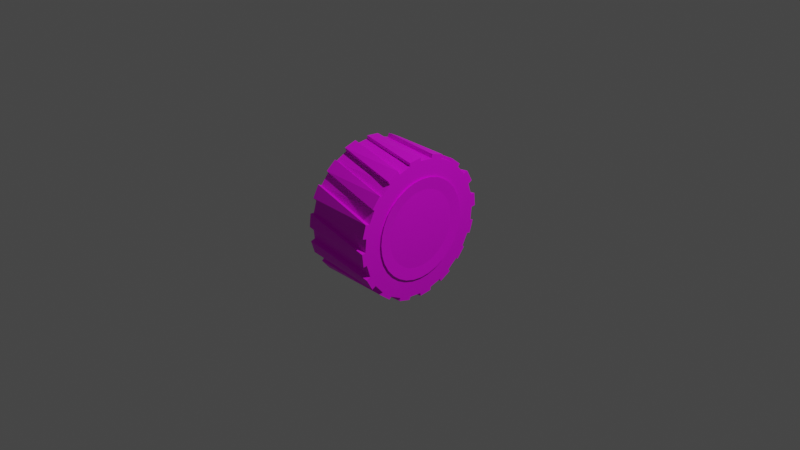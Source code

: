 # Source: rad.blend  (saved by Blender 2.83.19; exported with 4.5.12 LTS)
import bpy
from mathutils import Matrix  # noqa: F401  (used for matrix-valued properties, if any)

bpy.ops.wm.read_factory_settings(use_empty=True)
scene = bpy.context.scene
scene.name = 'Scene'

# ---- collections
col_collection = bpy.data.collections.new('Collection'); scene.collection.children.link(col_collection)

# ---- images (referenced by path relative to the original .blend; pixels are not part of the script)
import os
ASSET_DIR = os.environ.get("B2B_ASSET_DIR", "")  # directory of the original .blend (textures are referenced by path, not embedded)
HERE = os.path.dirname(os.path.abspath(__file__))  # packed textures are extracted next to this script under _unpacked/

def load_image(name, relpath, width, height, colorspace="sRGB"):
    """Load a texture the original file referenced (path relative to the .blend, or extracted next to this script)."""
    p = next((c for c in (os.path.join(HERE, relpath), os.path.join(ASSET_DIR, relpath)) if relpath and os.path.exists(c)), "")
    if p:
        img = bpy.data.images.load(p, check_existing=True)
        img.name = name
    else:  # same state as the original file: an image datablock whose file is absent (Cycles renders it pink)
        img = bpy.data.images.new(name, width, height)
        img.source = "FILE"
        img.filepath = "//" + (relpath or name)
    img.colorspace_settings.name = colorspace
    return img
img_rad_alpha_png = load_image('Rad_alpha.png', 'Rad_alpha.png', 1024, 1024, 'sRGB')

# ---- materials (node trees are filled in below, after node groups)
mat_material_001 = bpy.data.materials.new('Material.001')

# ---- material node trees
mat_material_001.use_nodes = True; mat_material_001.node_tree.nodes.clear()
_N = mat_material_001.node_tree.nodes; _L = mat_material_001.node_tree.links
n0 = _N.new('ShaderNodeBsdfPrincipled'); n0.name = 'Principled BSDF'; n0.location = (10, 300)
n0.distribution = 'GGX'
n0.subsurface_method = 'BURLEY'
n0.inputs[3].default_value = 1.45
n0.inputs[27].default_value = (0.0, 0.0, 0.0, 1.0)
n0.inputs[28].default_value = 1.0
n1 = _N.new('ShaderNodeOutputMaterial'); n1.name = 'Material Output'; n1.location = (300, 300)
n2 = _N.new('ShaderNodeTexImage'); n2.name = 'Image Texture'; n2.location = (-280, 280)
n2.image = img_rad_alpha_png
n3 = _N.new('ShaderNodeMath'); n3.name = 'Math'; n3.location = (0, 0)
n3.hide = True
n3.operation = 'GREATER_THAN'
_L.new(n0.outputs[0], n1.inputs[0])
_L.new(n2.outputs[0], n0.inputs[0])
_L.new(n2.outputs[1], n3.inputs[0])
_L.new(n3.outputs[0], n0.inputs[4])
n1.is_active_output = True

# ---- world
world_world = bpy.data.worlds.new('World'); scene.world = world_world
world_world.use_nodes = True; world_world.node_tree.nodes.clear()
_N = world_world.node_tree.nodes; _L = world_world.node_tree.links
n0 = _N.new('ShaderNodeOutputWorld'); n0.name = 'World Output'; n0.location = (300, 300)
n1 = _N.new('ShaderNodeBackground'); n1.name = 'Background'; n1.location = (10, 300)
n1.inputs[0].default_value = (0.05088, 0.05088, 0.05088, 1.0)
_L.new(n1.outputs[0], n0.inputs[0])
n0.is_active_output = True
world_world.color = (0.05088, 0.05088, 0.05088)
world_world.use_sun_shadow = False
world_world.sun_shadow_jitter_overblur = 0.0

# ---- cameras
cam_camera = bpy.data.cameras.new('Camera')
cam_camera.clip_end = 100.0
cam_camera.ortho_scale = 7.314

# ---- lights
light_light = bpy.data.lights.new('Light', 'POINT')
light_light.transmission_factor = 0.0
light_light.energy = 1000.0
light_light.shadow_soft_size = 0.1
light_light.shadow_maximum_resolution = 0.006
light_light.use_absolute_resolution = True

# ---- meshes
me_cylinder_002 = bpy.data.meshes.new('Cylinder.002')
me_cylinder_002.from_pydata([(0.004702, 1.0, -1.206), (-0.1965, 0.9797, 0.7943), (0.1998, 0.9808, -1.206), (-0.0015, 1.0, 0.7943), (0.3874, 0.9239, -1.206), (0.1937, 0.9821, 0.7943), (0.5603, 0.8315, -1.206), (0.3816, 0.9264, 0.7943), (0.7118, 0.7071, -1.206), (0.5551, 0.835, 0.7943), (0.8362, 0.5556, -1.206), (0.7074, 0.7116, 0.7943), (0.9286, 0.3827, -1.206), (0.8327, 0.5608, 0.7943), (0.9855, 0.1951, -1.206), (0.9262, 0.3885, 0.7943), (1.005, 1.604e-05, -1.206), (0.9842, 0.2013, 0.7943), (0.9855, -0.1951, -1.206), (1.005, 0.006323, 0.7943), (0.9286, -0.3827, -1.206), (0.9867, -0.1889, 0.7943), (0.8362, -0.5556, -1.206), (0.9309, -0.3768, 0.7943), (0.7118, -0.7071, -1.206), (0.8396, -0.5503, 0.7943), (0.5603, -0.8315, -1.206), (0.7161, -0.7026, 0.7943), (0.3874, -0.9239, -1.206), (0.5654, -0.8279, 0.7943), (0.1998, -0.9808, -1.206), (0.3931, -0.9214, 0.7943), (0.004702, -1.0, -1.206), (0.2058, -0.9794, 0.7943), (-0.1904, -0.9808, -1.206), (0.01086, -0.9998, 0.7943), (-0.378, -0.9239, -1.206), (-0.1843, -0.9818, 0.7943), (-0.5509, -0.8315, -1.206), (-0.3723, -0.9261, 0.7943), (-0.7024, -0.7071, -1.206), (-0.5457, -0.8347, 0.7943), (-0.8268, -0.5556, -1.206), (-0.698, -0.7113, 0.7943), (-0.9192, -0.3827, -1.206), (-0.8233, -0.5606, 0.7943), (-0.9761, -0.1951, -1.206), (-0.9168, -0.3882, 0.7943), (-0.9953, 1.693e-05, -1.206), (-0.9749, -0.201, 0.7943), (-0.9761, 0.1951, -1.206), (-0.9953, -0.006037, 0.7943), (-0.9192, 0.3827, -1.206), (-0.9773, 0.1892, 0.7943), (-0.8268, 0.5556, -1.206), (-0.9215, 0.3771, 0.7943), (-0.7024, 0.7071, -1.206), (-0.8302, 0.5506, 0.7943), (-0.5509, 0.8315, -1.206), (-0.7068, 0.7029, 0.7943), (-0.378, 0.9239, -1.206), (-0.556, 0.8282, 0.7943), (-0.1904, 0.9808, -1.206), (-0.3837, 0.9216, 0.7943), (-0.271, 0.6543, 0.7943), (-0.1381, 0.6955, 0.7943), (-0.3933, 0.5879, 0.7943), (-0.5003, 0.499, 0.7943), (-0.5879, 0.3908, 0.7943), (-0.6528, 0.2677, 0.7943), (-0.6924, 0.1343, 0.7943), (-0.7051, -0.004244, 0.7943), (-0.6906, -0.1426, 0.7943), (-0.4941, -0.5049, 0.7943), (-0.5831, -0.3979, 0.7943), (-0.6494, -0.2755, 0.7943), (-0.2629, -0.6573, 0.7943), (-0.386, -0.5925, 0.7943), (0.009067, -0.7097, 0.7943), (-0.1295, -0.6969, 0.7943), (0.1389, 0.6972, 0.7943), (0.0002932, 0.71, 0.7943), (0.2804, -0.654, 0.7943), (0.1475, -0.6952, 0.7943), (0.7, 0.1429, 0.7943), (0.7145, 0.00453, 0.7943), (0.7017, -0.134, 0.7943), (0.5924, 0.3981, 0.7943), (0.6588, 0.2758, 0.7943), (0.5035, 0.5052, 0.7943), (0.6621, -0.2674, 0.7943), (0.3954, 0.5928, 0.7943), (0.5973, -0.3906, 0.7943), (0.2723, 0.6576, 0.7943), (0.5097, -0.4987, 0.7943), (0.4027, -0.5876, 0.7943), (-0.1254, 0.6543, -1.206), (0.004702, 0.6671, -1.206), (-0.3659, 0.5546, -1.206), (-0.2506, 0.6163, -1.206), (-0.6116, 0.2553, -1.206), (-0.467, 0.4717, -1.206), (-0.6495, 0.1302, -1.206), (-0.5499, 0.3706, -1.206), (-0.6623, 1.663e-05, -1.206), (-0.6495, -0.1301, -1.206), (-0.5499, -0.3706, -1.206), (-0.6116, -0.2553, -1.206), (-0.467, -0.4717, -1.206), (-0.2506, -0.6163, -1.206), (-0.1254, -0.6542, -1.206), (-0.3659, -0.5546, -1.206), (0.004702, -0.667, -1.206), (0.26, 0.6163, -1.206), (0.1348, 0.6543, -1.206), (0.3753, 0.5546, -1.206), (0.5593, 0.3706, -1.206), (0.4764, 0.4717, -1.206), (0.6718, 1.603e-05, -1.206), (0.6589, 0.1302, -1.206), (0.621, 0.2553, -1.206), (0.6589, -0.1301, -1.206), (0.621, -0.2553, -1.206), (0.5593, -0.3706, -1.206), (0.4764, -0.4717, -1.206), (0.3753, -0.5546, -1.206), (0.26, -0.6163, -1.206), (0.1348, -0.6542, -1.206), (-0.002442, 0.2596, 0.2985), (-0.002442, 0.2596, 0.3951), (0.04819, 0.2546, 0.2985), (0.04819, 0.2546, 0.3951), (0.09688, 0.2398, 0.2985), (0.09688, 0.2398, 0.3951), (0.1418, 0.2158, 0.2985), (0.1418, 0.2158, 0.3951), (0.1811, 0.1835, 0.2985), (0.1811, 0.1835, 0.3951), (0.2134, 0.1442, 0.2985), (0.2134, 0.1442, 0.3951), (0.2373, 0.09934, 0.2985), (0.2373, 0.09934, 0.3951), (0.2521, 0.05065, 0.2985), (0.2521, 0.05065, 0.3951), (0.2571, 1.598e-05, 0.2985), (0.2571, 1.598e-05, 0.3951), (0.2521, -0.05062, 0.2985), (0.2521, -0.05062, 0.3951), (0.2373, -0.09931, 0.2985), (0.2373, -0.09931, 0.3951), (0.2134, -0.1442, 0.2985), (0.2134, -0.1442, 0.3951), (0.1811, -0.1835, 0.2985), (0.1811, -0.1835, 0.3951), (0.1418, -0.2158, 0.2985), (0.1418, -0.2158, 0.3951), (0.09688, -0.2398, 0.2985), (0.09688, -0.2398, 0.3951), (0.04819, -0.2545, 0.2985), (0.04819, -0.2545, 0.3951), (-0.002442, -0.2595, 0.2985), (-0.002442, -0.2595, 0.3951), (-0.05308, -0.2545, 0.2985), (-0.05308, -0.2545, 0.3951), (-0.1018, -0.2398, 0.2985), (-0.1018, -0.2398, 0.3951), (-0.1466, -0.2158, 0.2985), (-0.1466, -0.2158, 0.3951), (-0.186, -0.1835, 0.2985), (-0.186, -0.1835, 0.3951), (-0.2182, -0.1442, 0.2985), (-0.2182, -0.1442, 0.3951), (-0.2422, -0.09931, 0.2985), (-0.2422, -0.09931, 0.3951), (-0.257, -0.05062, 0.2985), (-0.257, -0.05062, 0.3951), (-0.262, 1.621e-05, 0.2985), (-0.262, 1.621e-05, 0.3951), (-0.257, 0.05065, 0.2985), (-0.257, 0.05065, 0.3951), (-0.2422, 0.09934, 0.2985), (-0.2422, 0.09934, 0.3951), (-0.2182, 0.1442, 0.2985), (-0.2182, 0.1442, 0.3951), (-0.186, 0.1835, 0.2985), (-0.186, 0.1835, 0.3951), (-0.1466, 0.2158, 0.2985), (-0.1466, 0.2158, 0.3951), (-0.1018, 0.2398, 0.2985), (-0.1018, 0.2398, 0.3951), (-0.05308, 0.2546, 0.2985), (-0.05308, 0.2546, 0.3951), (-0.002442, 0.7413, -1.255), (-0.002442, 0.7413, 0.8365), (0.1422, 0.7271, -1.255), (0.1422, 0.7271, 0.8365), (0.2812, 0.6849, -1.255), (0.2812, 0.6849, 0.8365), (0.4094, 0.6164, -1.255), (0.4094, 0.6164, 0.8365), (0.5217, 0.5242, -1.255), (0.5217, 0.5242, 0.8365), (0.6139, 0.4119, -1.255), (0.6139, 0.4119, 0.8365), (0.6824, 0.2837, -1.255), (0.6824, 0.2837, 0.8365), (0.7246, 0.1446, -1.255), (0.7246, 0.1446, 0.8365), (0.7389, 1.602e-05, -1.255), (0.7389, 1.602e-05, 0.8365), (0.7246, -0.1446, -1.255), (0.7246, -0.1446, 0.8365), (0.6824, -0.2837, -1.255), (0.6824, -0.2837, 0.8365), (0.6139, -0.4118, -1.255), (0.6139, -0.4118, 0.8365), (0.5217, -0.5242, -1.255), (0.5217, -0.5242, 0.8365), (0.4094, -0.6164, -1.255), (0.4094, -0.6164, 0.8365), (0.2812, -0.6849, -1.255), (0.2812, -0.6849, 0.8365), (0.1422, -0.7271, -1.255), (0.1422, -0.7271, 0.8365), (-0.002442, -0.7413, -1.255), (-0.002442, -0.7413, 0.8365), (-0.1471, -0.7271, -1.255), (-0.1471, -0.7271, 0.8365), (-0.2861, -0.6849, -1.255), (-0.2861, -0.6849, 0.8365), (-0.4143, -0.6164, -1.255), (-0.4143, -0.6164, 0.8365), (-0.5266, -0.5242, -1.255), (-0.5266, -0.5242, 0.8365), (-0.6188, -0.4118, -1.255), (-0.6188, -0.4118, 0.8365), (-0.6873, -0.2837, -1.255), (-0.6873, -0.2837, 0.8365), (-0.7295, -0.1446, -1.255), (-0.7295, -0.1446, 0.8365), (-0.7438, 1.668e-05, -1.255), (-0.7438, 1.668e-05, 0.8365), (-0.7295, 0.1446, -1.255), (-0.7295, 0.1446, 0.8365), (-0.6873, 0.2837, -1.255), (-0.6873, 0.2837, 0.8365), (-0.6188, 0.4119, -1.255), (-0.6188, 0.4119, 0.8365), (-0.5266, 0.5242, -1.255), (-0.5266, 0.5242, 0.8365), (-0.4143, 0.6164, -1.255), (-0.4143, 0.6164, 0.8365), (-0.2861, 0.6849, -1.255), (-0.2861, 0.6849, 0.8365), (-0.1471, 0.7271, -1.255), (-0.1471, 0.7271, 0.8365), (-0.002442, 0.422, -0.2091), (0.07988, 0.4139, -0.2091), (0.159, 0.3899, -0.2091), (0.232, 0.3509, -0.2091), (0.2959, 0.2984, -0.2091), (0.3484, 0.2345, -0.2091), (0.3874, 0.1615, -0.2091), (0.4114, 0.08234, -0.2091), (0.4195, 1.608e-05, -0.2091), (0.4114, -0.08231, -0.2091), (0.3874, -0.1615, -0.2091), (0.3484, -0.2344, -0.2091), (0.2959, -0.2984, -0.2091), (0.232, -0.3509, -0.2091), (0.159, -0.3898, -0.2091), (0.07988, -0.4139, -0.2091), (-0.002442, -0.422, -0.2091), (-0.08477, -0.4139, -0.2091), (-0.1639, -0.3898, -0.2091), (-0.2369, -0.3509, -0.2091), (-0.3008, -0.2984, -0.2091), (-0.3533, -0.2344, -0.2091), (-0.3923, -0.1615, -0.2091), (-0.4163, -0.08231, -0.2091), (-0.4244, 1.646e-05, -0.2091), (-0.4163, 0.08234, -0.2091), (-0.3923, 0.1615, -0.2091), (-0.3533, 0.2345, -0.2091), (-0.3008, 0.2984, -0.2091), (-0.2369, 0.3509, -0.2091), (-0.1639, 0.3899, -0.2091), (-0.08477, 0.4139, -0.2091), (-0.002442, 0.6729, 0.7373), (0.1288, 0.6599, 0.7373), (0.255, 0.6216, 0.7373), (0.3714, 0.5595, 0.7373), (0.4733, 0.4758, 0.7373), (0.557, 0.3738, 0.7373), (0.6192, 0.2575, 0.7373), (0.6575, 0.1313, 0.7373), (0.6704, 1.603e-05, 0.7373), (0.6575, -0.1313, 0.7373), (0.6192, -0.2575, 0.7373), (0.557, -0.3738, 0.7373), (0.4733, -0.4758, 0.7373), (0.3714, -0.5594, 0.7373), (0.255, -0.6216, 0.7373), (0.1288, -0.6599, 0.7373), (-0.002442, -0.6728, 0.7373), (-0.1337, -0.6599, 0.7373), (-0.2599, -0.6216, 0.7373), (-0.3763, -0.5594, 0.7373), (-0.4782, -0.4758, 0.7373), (-0.5619, -0.3738, 0.7373), (-0.6241, -0.2575, 0.7373), (-0.6624, -0.1313, 0.7373), (-0.6753, 1.663e-05, 0.7373), (-0.6624, 0.1313, 0.7373), (-0.6241, 0.2575, 0.7373), (-0.5619, 0.3738, 0.7373), (-0.4782, 0.4758, 0.7373), (-0.3763, 0.5595, 0.7373), (-0.2599, 0.6217, 0.7373), (-0.1337, 0.6599, 0.7373), (0.1288, 0.6599, -1.233), (0.255, 0.6216, -1.233), (0.3714, 0.5595, -1.233), (0.4733, 0.4758, -1.233), (0.557, 0.3738, -1.233), (0.6192, 0.2575, -1.233), (0.6575, 0.1313, -1.233), (0.6704, 1.603e-05, -1.233), (0.6575, -0.1313, -1.233), (0.6192, -0.2575, -1.233), (0.557, -0.3738, -1.233), (0.4733, -0.4758, -1.233), (0.3714, -0.5594, -1.233), (0.255, -0.6216, -1.233), (0.1288, -0.6599, -1.233), (-0.002442, -0.6728, -1.233), (-0.1337, -0.6599, -1.233), (-0.2599, -0.6216, -1.233), (-0.3763, -0.5594, -1.233), (-0.4782, -0.4758, -1.233), (-0.5619, -0.3738, -1.233), (-0.6241, -0.2575, -1.233), (-0.6624, -0.1313, -1.233), (-0.6753, 1.663e-05, -1.233), (-0.6624, 0.1313, -1.233), (-0.6241, 0.2575, -1.233), (-0.5619, 0.3738, -1.233), (-0.4782, 0.4758, -1.233), (-0.3763, 0.5595, -1.233), (-0.2599, 0.6217, -1.233), (-0.1337, 0.6599, -1.233), (-0.002442, 0.6729, -1.233), (0.1422, 0.7271, 0.8365), (-0.002442, 0.7413, 0.8365), (0.2812, 0.6849, 0.8365), (0.4094, 0.6164, 0.8365), (0.5217, 0.5242, 0.8365), (0.6139, 0.4119, 0.8365), (0.6824, 0.2837, 0.8365), (0.7246, 0.1446, 0.8365), (0.7389, 1.602e-05, 0.8365), (0.7246, -0.1446, 0.8365), (0.6824, -0.2837, 0.8365), (0.6139, -0.4118, 0.8365), (0.5217, -0.5242, 0.8365), (0.4094, -0.6164, 0.8365), (0.2812, -0.6849, 0.8365), (0.1422, -0.7271, 0.8365), (-0.002442, -0.7413, 0.8365), (-0.1471, -0.7271, 0.8365), (-0.2861, -0.6849, 0.8365), (-0.4143, -0.6164, 0.8365), (-0.5266, -0.5242, 0.8365), (-0.6188, -0.4118, 0.8365), (-0.6873, -0.2837, 0.8365), (-0.7295, -0.1446, 0.8365), (-0.7438, 1.668e-05, 0.8365), (-0.7295, 0.1446, 0.8365), (-0.6873, 0.2837, 0.8365), (-0.6188, 0.4119, 0.8365), (-0.5266, 0.5242, 0.8365), (-0.4143, 0.6164, 0.8365), (-0.2861, 0.6849, 0.8365), (-0.1471, 0.7271, 0.8365), (0.1086, 0.5585, 0.8067), (-0.002442, 0.5694, 0.8067), (0.2154, 0.5261, 0.8067), (0.3139, 0.4734, 0.8067), (0.4002, 0.4026, 0.8067), (0.471, 0.3163, 0.8067), (0.5236, 0.2179, 0.8067), (0.556, 0.1111, 0.8067), (0.5669, 1.605e-05, 0.8067), (0.556, -0.1111, 0.8067), (0.5236, -0.2179, 0.8067), (0.471, -0.3163, 0.8067), (0.4002, -0.4026, 0.8067), (0.3139, -0.4734, 0.8067), (0.2154, -0.526, 0.8067), (0.1086, -0.5584, 0.8067), (-0.002442, -0.5694, 0.8067), (-0.1135, -0.5584, 0.8067), (-0.2203, -0.526, 0.8067), (-0.3188, -0.4734, 0.8067), (-0.4051, -0.4026, 0.8067), (-0.4759, -0.3163, 0.8067), (-0.5285, -0.2179, 0.8067), (-0.5609, -0.1111, 0.8067), (-0.5718, 1.656e-05, 0.8067), (-0.5609, 0.1111, 0.8067), (-0.5285, 0.2179, 0.8067), (-0.4759, 0.3163, 0.8067), (-0.4051, 0.4026, 0.8067), (-0.3188, 0.4734, 0.8067), (-0.2203, 0.5261, 0.8067), (-0.1135, 0.5585, 0.8067), (0.02502, 0.1381, 0.02016), (-0.002442, 0.1408, 0.02016), (0.05143, 0.1301, 0.02016), (0.07577, 0.1171, 0.02016), (0.09711, 0.09957, 0.02016), (0.1146, 0.07823, 0.02016), (0.1276, 0.05389, 0.02016), (0.1356, 0.02748, 0.02016), (0.1383, 1.616e-05, 0.02016), (0.1356, -0.02745, 0.02016), (0.1276, -0.05386, 0.02016), (0.1146, -0.0782, 0.02016), (0.09711, -0.09953, 0.02016), (0.07577, -0.117, 0.02016), (0.05143, -0.1301, 0.02016), (0.02502, -0.1381, 0.02016), (-0.002442, -0.1408, 0.02016), (-0.02991, -0.1381, 0.02016), (-0.05632, -0.1301, 0.02016), (-0.08066, -0.117, 0.02016), (-0.102, -0.09953, 0.02016), (-0.1195, -0.0782, 0.02016), (-0.1325, -0.05386, 0.02016), (-0.1405, -0.02745, 0.02016), (-0.1432, 1.629e-05, 0.02016), (-0.1405, 0.02748, 0.02016), (-0.1325, 0.05389, 0.02016), (-0.1195, 0.07823, 0.02016), (-0.102, 0.09957, 0.02016), (-0.08066, 0.1171, 0.02016), (-0.05632, 0.1301, 0.02016), (-0.02991, 0.1381, 0.02016), (-0.5891, 0.8891, 0.7943), (-0.3981, 0.9902, -1.206), (-0.2105, 1.047, -1.206), (-0.4167, 0.9825, 0.7943), (-0.8656, 0.5793, 0.7943), (-0.7313, 0.7424, -1.206), (-0.5798, 0.8667, -1.206), (-0.7422, 0.7316, 0.7943), (-1.033, 0.2057, 0.7943), (-0.9705, 0.4101, -1.206), (-0.8781, 0.583, -1.206), (-0.9773, 0.3936, 0.7943), (-1.023, -0.206, 0.7943), (-1.043, 0.004744, -1.206), (-1.024, 0.1998, -1.206), (-1.043, -0.01106, 0.7943), (-0.8767, -0.5895, 0.7943), (-0.9773, -0.4003, -1.206), (-1.034, -0.2127, -1.206), (-0.9702, -0.4172, 0.7943), (-0.5695, -0.864, 0.7943), (-0.7315, -0.731, -1.206), (-0.8559, -0.5795, -1.206), (-0.7218, -0.7406, 0.7943), (-0.2024, -1.043, 0.7943), (-0.4078, -0.9797, -1.206), (-0.5807, -0.8873, -1.206), (-0.3903, -0.9868, 0.7943), (0.2119, -1.037, 0.7943), (-0.0009803, -1.058, -1.206), (-0.1961, -1.038, -1.206), (0.0169, -1.057, 0.7943), (0.5988, -0.8894, 0.7943), (0.4077, -0.9909, -1.206), (0.2201, -1.048, -1.206), (0.4265, -0.9829, 0.7943), (0.8753, -0.5792, 0.7943), (0.741, -0.7426, -1.206), (0.5894, -0.867, -1.206), (0.7519, -0.7315, 0.7943), (1.031, -0.2022, 0.7943), (0.9698, -0.4047, -1.206), (0.8774, -0.5776, -1.206), (0.9757, -0.3901, 0.7943), (1.05, -0.00447, -1.206), (1.03, 0.2061, 0.7943), (1.05, 0.01109, 0.7943), (1.031, -0.1996, -1.206), (0.8735, 0.583, 0.7943), (0.973, 0.3962, -1.206), (1.03, 0.2086, -1.206), (0.967, 0.4107, 0.7943), (0.5797, 0.8653, 0.7943), (0.742, 0.7319, -1.206), (0.8663, 0.5803, -1.206), (0.732, 0.7419, 0.7943), (0.2078, 1.03, 0.7943), (0.4107, 0.9676, -1.206), (0.5836, 0.8752, -1.206), (0.3957, 0.9739, 0.7943), (0.01125, 1.067, -1.206), (0.2063, 1.047, -1.206), (-0.008463, 1.067, 0.7943), (-0.2034, 1.046, 0.7943)], [], [(2, 0, 508, 509), (2, 3, 5, 4), (7, 6, 506, 507), (6, 7, 9, 8), (9, 11, 503, 500), (10, 11, 13, 12), (13, 15, 499, 496), (14, 15, 17, 16), (18, 19, 21, 20), (22, 20, 489, 490), (22, 23, 25, 24), (25, 27, 487, 484), (26, 27, 29, 28), (28, 29, 480, 481), (30, 31, 33, 32), (35, 34, 478, 479), (34, 35, 37, 36), (37, 39, 475, 472), (38, 39, 41, 40), (41, 43, 471, 468), (42, 43, 45, 44), (47, 46, 466, 467), (46, 47, 49, 48), (51, 50, 462, 463), (50, 51, 53, 52), (53, 55, 459, 456), (54, 55, 57, 56), (57, 59, 455, 452), (58, 59, 61, 60), (3, 1, 63, 61, 59, 57, 55, 53, 51, 49, 72, 71, 70, 69, 68, 67, 66, 64, 65, 81, 80, 93, 91, 89, 87, 88, 84, 17, 15, 13, 11, 9, 7, 5), (63, 62, 450, 451), (62, 63, 1, 0), (0, 2, 4, 6, 8, 10, 12, 14, 16, 118, 119, 120, 116, 117, 115, 113, 114, 97, 96, 99, 98, 101, 103, 100, 102, 104, 48, 50, 52, 54, 56, 58, 60, 62), (48, 104, 105, 107, 106, 108, 111, 109, 110, 112, 127, 126, 125, 124, 123, 122, 121, 118, 16, 18, 20, 22, 24, 26, 28, 30, 32, 34, 36, 38, 40, 42, 44, 46), (17, 84, 85, 86, 90, 92, 94, 95, 82, 83, 78, 79, 76, 77, 73, 74, 75, 72, 49, 47, 45, 43, 41, 39, 37, 35, 33, 31, 29, 27, 25, 23, 21, 19), (128, 129, 131, 130), (130, 131, 133, 132), (132, 133, 135, 134), (134, 135, 137, 136), (136, 137, 139, 138), (138, 139, 141, 140), (140, 141, 143, 142), (142, 143, 145, 144), (144, 145, 147, 146), (146, 147, 149, 148), (148, 149, 151, 150), (150, 151, 153, 152), (152, 153, 155, 154), (154, 155, 157, 156), (156, 157, 159, 158), (158, 159, 161, 160), (160, 161, 163, 162), (162, 163, 165, 164), (164, 165, 167, 166), (166, 167, 169, 168), (168, 169, 171, 170), (170, 171, 173, 172), (172, 173, 175, 174), (174, 175, 177, 176), (176, 177, 179, 178), (178, 179, 181, 180), (180, 181, 183, 182), (182, 183, 185, 184), (184, 185, 187, 186), (186, 187, 189, 188), (131, 129, 191, 189, 187, 185, 183, 181, 179, 177, 175, 173, 171, 169, 167, 165, 163, 161, 159, 157, 155, 153, 151, 149, 147, 145, 143, 141, 139, 137, 135, 133), (188, 189, 191, 190), (190, 191, 129, 128), (128, 130, 132, 134, 136, 138, 140, 142, 144, 146, 148, 150, 152, 154, 156, 158, 160, 162, 164, 166, 168, 170, 172, 174, 176, 178, 180, 182, 184, 186, 188, 190), (288, 193, 195, 289), (289, 195, 197, 290), (290, 197, 199, 291), (291, 199, 201, 292), (292, 201, 203, 293), (293, 203, 205, 294), (294, 205, 207, 295), (295, 207, 209, 296), (296, 209, 211, 297), (297, 211, 213, 298), (298, 213, 215, 299), (299, 215, 217, 300), (300, 217, 219, 301), (301, 219, 221, 302), (302, 221, 223, 303), (303, 223, 225, 304), (304, 225, 227, 305), (305, 227, 229, 306), (306, 229, 231, 307), (307, 231, 233, 308), (308, 233, 235, 309), (309, 235, 237, 310), (310, 237, 239, 311), (311, 239, 241, 312), (312, 241, 243, 313), (313, 243, 245, 314), (314, 245, 247, 315), (315, 247, 249, 316), (316, 249, 251, 317), (317, 251, 253, 318), (249, 247, 379, 380), (318, 253, 255, 319), (319, 255, 193, 288), (192, 194, 196, 198, 200, 202, 204, 206, 208, 210, 212, 214, 216, 218, 220, 222, 224, 226, 228, 230, 232, 234, 236, 238, 240, 242, 244, 246, 248, 250, 252, 254), (350, 287, 256, 351), (349, 286, 287, 350), (348, 285, 286, 349), (347, 284, 285, 348), (346, 283, 284, 347), (345, 282, 283, 346), (344, 281, 282, 345), (343, 280, 281, 344), (342, 279, 280, 343), (341, 278, 279, 342), (340, 277, 278, 341), (339, 276, 277, 340), (338, 275, 276, 339), (337, 274, 275, 338), (336, 273, 274, 337), (335, 272, 273, 336), (334, 271, 272, 335), (333, 270, 271, 334), (332, 269, 270, 333), (331, 268, 269, 332), (330, 267, 268, 331), (329, 266, 267, 330), (328, 265, 266, 329), (327, 264, 265, 328), (326, 263, 264, 327), (325, 262, 263, 326), (324, 261, 262, 325), (323, 260, 261, 324), (322, 259, 260, 323), (321, 258, 259, 322), (320, 257, 258, 321), (351, 256, 257, 320), (287, 319, 288, 256), (286, 318, 319, 287), (285, 317, 318, 286), (284, 316, 317, 285), (283, 315, 316, 284), (282, 314, 315, 283), (281, 313, 314, 282), (280, 312, 313, 281), (279, 311, 312, 280), (278, 310, 311, 279), (277, 309, 310, 278), (276, 308, 309, 277), (275, 307, 308, 276), (274, 306, 307, 275), (273, 305, 306, 274), (272, 304, 305, 273), (271, 303, 304, 272), (270, 302, 303, 271), (269, 301, 302, 270), (268, 300, 301, 269), (267, 299, 300, 268), (266, 298, 299, 267), (265, 297, 298, 266), (264, 296, 297, 265), (263, 295, 296, 264), (262, 294, 295, 263), (261, 293, 294, 262), (260, 292, 293, 261), (259, 291, 292, 260), (258, 290, 291, 259), (257, 289, 290, 258), (256, 288, 289, 257), (192, 351, 320, 194), (194, 320, 321, 196), (196, 321, 322, 198), (198, 322, 323, 200), (200, 323, 324, 202), (202, 324, 325, 204), (204, 325, 326, 206), (206, 326, 327, 208), (208, 327, 328, 210), (210, 328, 329, 212), (212, 329, 330, 214), (214, 330, 331, 216), (216, 331, 332, 218), (218, 332, 333, 220), (220, 333, 334, 222), (222, 334, 335, 224), (224, 335, 336, 226), (226, 336, 337, 228), (228, 337, 338, 230), (230, 338, 339, 232), (232, 339, 340, 234), (234, 340, 341, 236), (236, 341, 342, 238), (238, 342, 343, 240), (240, 343, 344, 242), (242, 344, 345, 244), (244, 345, 346, 246), (246, 346, 347, 248), (248, 347, 348, 250), (250, 348, 349, 252), (252, 349, 350, 254), (254, 350, 351, 192), (376, 375, 407, 408), (205, 203, 357, 358), (223, 221, 366, 367), (241, 239, 375, 376), (197, 195, 352, 354), (215, 213, 362, 363), (233, 231, 371, 372), (251, 249, 380, 381), (207, 205, 358, 359), (225, 223, 367, 368), (243, 241, 376, 377), (199, 197, 354, 355), (217, 215, 363, 364), (235, 233, 372, 373), (253, 251, 381, 382), (209, 207, 359, 360), (227, 225, 368, 369), (245, 243, 377, 378), (201, 199, 355, 356), (219, 217, 364, 365), (237, 235, 373, 374), (255, 253, 382, 383), (211, 209, 360, 361), (229, 227, 369, 370), (247, 245, 378, 379), (203, 201, 356, 357), (221, 219, 365, 366), (239, 237, 374, 375), (195, 193, 353, 352), (193, 255, 383, 353), (213, 211, 361, 362), (231, 229, 370, 371), (411, 410, 442, 443), (363, 362, 394, 395), (377, 376, 408, 409), (364, 363, 395, 396), (378, 377, 409, 410), (365, 364, 396, 397), (379, 378, 410, 411), (366, 365, 397, 398), (352, 353, 385, 384), (380, 379, 411, 412), (367, 366, 398, 399), (354, 352, 384, 386), (381, 380, 412, 413), (368, 367, 399, 400), (355, 354, 386, 387), (382, 381, 413, 414), (369, 368, 400, 401), (356, 355, 387, 388), (383, 382, 414, 415), (370, 369, 401, 402), (357, 356, 388, 389), (353, 383, 415, 385), (371, 370, 402, 403), (358, 357, 389, 390), (372, 371, 403, 404), (359, 358, 390, 391), (373, 372, 404, 405), (360, 359, 391, 392), (374, 373, 405, 406), (361, 360, 392, 393), (375, 374, 406, 407), (362, 361, 393, 394), (416, 417, 447, 446, 445, 444, 443, 442, 441, 440, 439, 438, 437, 436, 435, 434, 433, 432, 431, 430, 429, 428, 427, 426, 425, 424, 423, 422, 421, 420, 419, 418), (398, 397, 429, 430), (384, 385, 417, 416), (412, 411, 443, 444), (399, 398, 430, 431), (386, 384, 416, 418), (413, 412, 444, 445), (400, 399, 431, 432), (387, 386, 418, 419), (414, 413, 445, 446), (401, 400, 432, 433), (388, 387, 419, 420), (415, 414, 446, 447), (402, 401, 433, 434), (389, 388, 420, 421), (385, 415, 447, 417), (403, 402, 434, 435), (390, 389, 421, 422), (404, 403, 435, 436), (391, 390, 422, 423), (405, 404, 436, 437), (392, 391, 423, 424), (406, 405, 437, 438), (393, 392, 424, 425), (407, 406, 438, 439), (394, 393, 425, 426), (408, 407, 439, 440), (395, 394, 426, 427), (409, 408, 440, 441), (396, 395, 427, 428), (410, 409, 441, 442), (397, 396, 428, 429), (384, 386, 387, 388, 389, 390, 391, 392, 393, 394, 395, 396, 397, 398, 399, 400, 401, 402, 403, 404, 405, 406, 407, 408, 409, 410, 411, 412, 413, 414, 415, 385), (449, 448, 451, 450), (62, 60, 449, 450), (61, 63, 451, 448), (60, 61, 448, 449), (453, 452, 455, 454), (56, 57, 452, 453), (59, 58, 454, 455), (58, 56, 453, 454), (457, 456, 459, 458), (52, 53, 456, 457), (55, 54, 458, 459), (54, 52, 457, 458), (461, 460, 463, 462), (50, 48, 461, 462), (49, 51, 463, 460), (48, 49, 460, 461), (465, 464, 467, 466), (46, 44, 465, 466), (45, 47, 467, 464), (44, 45, 464, 465), (469, 468, 471, 470), (40, 41, 468, 469), (43, 42, 470, 471), (42, 40, 469, 470), (473, 472, 475, 474), (36, 37, 472, 473), (39, 38, 474, 475), (38, 36, 473, 474), (477, 476, 479, 478), (34, 32, 477, 478), (33, 35, 479, 476), (32, 33, 476, 477), (481, 480, 483, 482), (31, 30, 482, 483), (30, 28, 481, 482), (29, 31, 483, 480), (485, 484, 487, 486), (24, 25, 484, 485), (27, 26, 486, 487), (26, 24, 485, 486), (489, 488, 491, 490), (21, 23, 491, 488), (20, 21, 488, 489), (23, 22, 490, 491), (492, 493, 494, 495), (17, 493, 492, 16), (19, 494, 493, 17), (18, 495, 494, 19), (16, 492, 495, 18), (497, 496, 499, 498), (12, 13, 496, 497), (15, 14, 498, 499), (14, 12, 497, 498), (501, 500, 503, 502), (8, 9, 500, 501), (11, 10, 502, 503), (10, 8, 501, 502), (505, 504, 507, 506), (6, 4, 505, 506), (5, 7, 507, 504), (4, 5, 504, 505), (508, 511, 510, 509), (3, 2, 509, 510), (1, 3, 510, 511), (0, 1, 511, 508)])
_uv = me_cylinder_002.uv_layers.new(name='UVMap')
_uv.uv.foreach_set('vector', [0.7145, 0.9505, 0.6942, 0.9525, 0.6942, 0.9525, 0.7145, 0.9505, 0.8318, 0.0398, 0.9929, 0.04022, 0.9928, 0.07081, 0.8317, 0.07039, 0.9927, 0.1014, 0.8316, 0.101, 0.8316, 0.101, 0.9927, 0.1014, 0.8316, 0.101, 0.9927, 0.1014, 0.9926, 0.132, 0.8315, 0.1316, 0.7234, 0.9153, 0.7309, 0.9062, 0.7309, 0.9062, 0.7234, 0.9153, 0.8314, 0.1622, 0.9925, 0.1626, 0.9924, 0.1932, 0.8313, 0.1928, 0.7365, 0.8957, 0.7399, 0.8844, 0.7399, 0.8844, 0.7365, 0.8957, 0.8312, 0.2233, 0.9923, 0.2238, 0.9922, 0.2544, 0.8311, 0.2539, 0.831, 0.2845, 0.9921, 0.2849, 0.992, 0.3155, 0.8309, 0.3151, 0.7808, 0.8262, 0.7904, 0.8442, 0.7904, 0.8442, 0.7808, 0.8262, 0.8308, 0.3457, 0.9919, 0.3461, 0.9918, 0.3767, 0.8307, 0.3763, 0.7234, 0.8298, 0.7142, 0.8223, 0.7142, 0.8223, 0.7234, 0.8298, 0.8306, 0.4069, 0.9917, 0.4073, 0.9916, 0.4379, 0.8305, 0.4375, 0.8305, 0.4375, 0.9916, 0.4379, 0.9916, 0.4379, 0.8305, 0.4375, 0.8304, 0.4681, 0.9914, 0.4685, 0.9913, 0.4991, 0.8303, 0.4987, 0.9912, 0.5297, 0.8302, 0.5293, 0.8302, 0.5293, 0.9912, 0.5297, 0.8302, 0.5293, 0.9912, 0.5297, 0.9911, 0.5603, 0.8301, 0.5598, 0.6575, 0.8167, 0.6471, 0.8223, 0.6471, 0.8223, 0.6575, 0.8167, 0.83, 0.5904, 0.991, 0.5908, 0.9909, 0.6214, 0.8298, 0.621, 0.6379, 0.8298, 0.6304, 0.839, 0.6304, 0.839, 0.6379, 0.8298, 0.8297, 0.6516, 0.9908, 0.652, 0.9907, 0.6826, 0.8296, 0.6822, 0.9906, 0.7132, 0.8295, 0.7128, 0.8295, 0.7128, 0.9906, 0.7132, 0.8295, 0.7128, 0.9906, 0.7132, 0.9905, 0.7438, 0.8294, 0.7434, 0.9904, 0.7744, 0.8293, 0.774, 0.8293, 0.774, 0.9904, 0.7744, 0.8293, 0.774, 0.9904, 0.7744, 0.9903, 0.805, 0.8292, 0.8046, 0.6248, 0.8957, 0.6304, 0.9062, 0.6304, 0.9062, 0.6248, 0.8957, 0.8291, 0.8352, 0.9902, 0.8356, 0.9901, 0.8662, 0.829, 0.8657, 0.6379, 0.9153, 0.6471, 0.9228, 0.6471, 0.9228, 0.6379, 0.9153, 0.8289, 0.8963, 0.99, 0.8968, 0.9899, 0.9273, 0.8288, 0.9269, 0.6924, 0.9319, 0.6806, 0.933, 0.6688, 0.9319, 0.6575, 0.9284, 0.6471, 0.9228, 0.6379, 0.9153, 0.6304, 0.9062, 0.6248, 0.8957, 0.6213, 0.8844, 0.6202, 0.8726, 0.6377, 0.8726, 0.6386, 0.8809, 0.641, 0.889, 0.645, 0.8964, 0.6503, 0.9029, 0.6568, 0.9083, 0.6642, 0.9122, 0.6723, 0.9147, 0.6806, 0.9155, 0.689, 0.9147, 0.6971, 0.9122, 0.7045, 0.9083, 0.711, 0.9029, 0.7163, 0.8964, 0.7203, 0.889, 0.7227, 0.8809, 0.7235, 0.8726, 0.7411, 0.8726, 0.7399, 0.8844, 0.7365, 0.8957, 0.7309, 0.9062, 0.7234, 0.9153, 0.7142, 0.9228, 0.7038, 0.9284, 0.9898, 0.9579, 0.8287, 0.9575, 0.8287, 0.9575, 0.9898, 0.9579, 0.8287, 0.9575, 0.9898, 0.9579, 0.9897, 0.9885, 0.8286, 0.9881, 0.6942, 0.9525, 0.7145, 0.9505, 0.734, 0.9446, 0.752, 0.935, 0.7678, 0.922, 0.7808, 0.9062, 0.7904, 0.8882, 0.7963, 0.8687, 0.7983, 0.8484, 0.7637, 0.8484, 0.7623, 0.8619, 0.7584, 0.875, 0.7519, 0.887, 0.7433, 0.8975, 0.7328, 0.9061, 0.7208, 0.9125, 0.7077, 0.9165, 0.6942, 0.9178, 0.6806, 0.9165, 0.6676, 0.9125, 0.6556, 0.9061, 0.6451, 0.8975, 0.6364, 0.887, 0.63, 0.875, 0.6261, 0.8619, 0.6247, 0.8484, 0.5901, 0.8484, 0.5921, 0.8687, 0.598, 0.8882, 0.6076, 0.9062, 0.6206, 0.922, 0.6363, 0.935, 0.6543, 0.9446, 0.6739, 0.9505, 0.5901, 0.884, 0.6247, 0.884, 0.6261, 0.8705, 0.63, 0.8574, 0.6364, 0.8454, 0.6451, 0.8349, 0.6556, 0.8263, 0.6676, 0.8199, 0.6806, 0.8159, 0.6942, 0.8146, 0.7077, 0.8159, 0.7208, 0.8199, 0.7328, 0.8263, 0.7433, 0.8349, 0.7519, 0.8454, 0.7584, 0.8574, 0.7623, 0.8705, 0.7637, 0.884, 0.7983, 0.884, 0.7963, 0.8637, 0.7904, 0.8442, 0.7808, 0.8262, 0.7678, 0.8104, 0.752, 0.7974, 0.734, 0.7878, 0.7145, 0.7819, 0.6942, 0.7799, 0.6739, 0.7819, 0.6543, 0.7878, 0.6363, 0.7974, 0.6206, 0.8104, 0.6076, 0.8262, 0.598, 0.8442, 0.5921, 0.8637, 0.7411, 0.8726, 0.7235, 0.8726, 0.7227, 0.8642, 0.7203, 0.8562, 0.7163, 0.8487, 0.711, 0.8422, 0.7045, 0.8369, 0.6971, 0.8329, 0.689, 0.8305, 0.6806, 0.8297, 0.6723, 0.8305, 0.6642, 0.8329, 0.6568, 0.8369, 0.6503, 0.8422, 0.645, 0.8487, 0.641, 0.8562, 0.6386, 0.8642, 0.6377, 0.8726, 0.6202, 0.8726, 0.6213, 0.8608, 0.6248, 0.8494, 0.6304, 0.839, 0.6379, 0.8298, 0.6471, 0.8223, 0.6575, 0.8167, 0.6688, 0.8133, 0.6806, 0.8121, 0.6924, 0.8133, 0.7038, 0.8167, 0.7142, 0.8223, 0.7234, 0.8298, 0.7309, 0.839, 0.7365, 0.8494, 0.7399, 0.8608, 0.7969, 0.5742, 0.7969, 0.6797, 0.7903, 0.6797, 0.7903, 0.5742, 0.7903, 0.5742, 0.7903, 0.6797, 0.7838, 0.6797, 0.7838, 0.5742, 0.7838, 0.5742, 0.7838, 0.6797, 0.7772, 0.6797, 0.7772, 0.5742, 0.7772, 0.5742, 0.7772, 0.6797, 0.7706, 0.6797, 0.7706, 0.5742, 0.7706, 0.5742, 0.7706, 0.6797, 0.764, 0.6797, 0.764, 0.5742, 0.764, 0.5742, 0.764, 0.6797, 0.7574, 0.6797, 0.7574, 0.5742, 0.7574, 0.5742, 0.7574, 0.6797, 0.7508, 0.6797, 0.7508, 0.5742, 0.7508, 0.5742, 0.7508, 0.6797, 0.7442, 0.6797, 0.7442, 0.5742, 0.7442, 0.5742, 0.7442, 0.6797, 0.7376, 0.6797, 0.7376, 0.5742, 0.7376, 0.5742, 0.7376, 0.6797, 0.731, 0.6797, 0.731, 0.5742, 0.731, 0.5742, 0.731, 0.6797, 0.7244, 0.6797, 0.7244, 0.5742, 0.7244, 0.5742, 0.7244, 0.6797, 0.7178, 0.6797, 0.7178, 0.5742, 0.7178, 0.5742, 0.7178, 0.6797, 0.7112, 0.6797, 0.7112, 0.5742, 0.7112, 0.5742, 0.7112, 0.6797, 0.7046, 0.6797, 0.7046, 0.5742, 0.7046, 0.5742, 0.7046, 0.6797, 0.698, 0.6797, 0.698, 0.5742, 0.698, 0.5742, 0.698, 0.6797, 0.6914, 0.6797, 0.6914, 0.5742, 0.6914, 0.5742, 0.6914, 0.6797, 0.6848, 0.6797, 0.6848, 0.5742, 0.6848, 0.5742, 0.6848, 0.6797, 0.6782, 0.6797, 0.6782, 0.5742, 0.6782, 0.5742, 0.6782, 0.6797, 0.6716, 0.6797, 0.6716, 0.5742, 0.6716, 0.5742, 0.6716, 0.6797, 0.665, 0.6797, 0.665, 0.5742, 0.665, 0.5742, 0.665, 0.6797, 0.6584, 0.6797, 0.6584, 0.5742, 0.6584, 0.5742, 0.6584, 0.6797, 0.6518, 0.6797, 0.6518, 0.5742, 0.6518, 0.5742, 0.6518, 0.6797, 0.6452, 0.6797, 0.6452, 0.5742, 0.6452, 0.5742, 0.6452, 0.6797, 0.6386, 0.6797, 0.6386, 0.5742, 0.6386, 0.5742, 0.6386, 0.6797, 0.632, 0.6797, 0.632, 0.5742, 0.632, 0.5742, 0.632, 0.6797, 0.6254, 0.6797, 0.6254, 0.5742, 0.6254, 0.5742, 0.6254, 0.6797, 0.6188, 0.6797, 0.6188, 0.5742, 0.6188, 0.5742, 0.6188, 0.6797, 0.6123, 0.6797, 0.6123, 0.5742, 0.6123, 0.5742, 0.6123, 0.6797, 0.6057, 0.6797, 0.6057, 0.5742, 0.6057, 0.5742, 0.6057, 0.6797, 0.5991, 0.6797, 0.5991, 0.5742, 0.6561, 0.6814, 0.6465, 0.6823, 0.6368, 0.6814, 0.6275, 0.6785, 0.619, 0.674, 0.6115, 0.6678, 0.6053, 0.6603, 0.6008, 0.6518, 0.5979, 0.6425, 0.597, 0.6328, 0.5979, 0.6232, 0.6008, 0.6139, 0.6053, 0.6053, 0.6115, 0.5978, 0.619, 0.5917, 0.6275, 0.5871, 0.6368, 0.5843, 0.6465, 0.5833, 0.6561, 0.5843, 0.6654, 0.5871, 0.674, 0.5917, 0.6815, 0.5978, 0.6876, 0.6053, 0.6922, 0.6139, 0.695, 0.6232, 0.696, 0.6328, 0.695, 0.6425, 0.6922, 0.6518, 0.6876, 0.6603, 0.6815, 0.6678, 0.674, 0.674, 0.6654, 0.6785, 0.5991, 0.5742, 0.5991, 0.6797, 0.5925, 0.6797, 0.5925, 0.5742, 0.5925, 0.5742, 0.5925, 0.6797, 0.5859, 0.6797, 0.5859, 0.5742, 0.7285, 0.6038, 0.7419, 0.6025, 0.7548, 0.5986, 0.7667, 0.5923, 0.7771, 0.5837, 0.7856, 0.5733, 0.792, 0.5614, 0.7959, 0.5486, 0.7972, 0.5352, 0.7959, 0.5218, 0.792, 0.5089, 0.7856, 0.497, 0.7771, 0.4866, 0.7667, 0.478, 0.7548, 0.4717, 0.7419, 0.4678, 0.7285, 0.4665, 0.7151, 0.4678, 0.7022, 0.4717, 0.6904, 0.478, 0.6799, 0.4866, 0.6714, 0.497, 0.6651, 0.5089, 0.6611, 0.5218, 0.6598, 0.5352, 0.6611, 0.5486, 0.6651, 0.5614, 0.6714, 0.5733, 0.6799, 0.5837, 0.6904, 0.5923, 0.7022, 0.5986, 0.7151, 0.6025, 0.5698, 0.2854, 0.5698, 0.3735, 0.5536, 0.3735, 0.5536, 0.2854, 0.5536, 0.2854, 0.5536, 0.3735, 0.5374, 0.3735, 0.5374, 0.2854, 0.5374, 0.2854, 0.5374, 0.3735, 0.5212, 0.3735, 0.5212, 0.2854, 0.5212, 0.2854, 0.5212, 0.3735, 0.505, 0.3735, 0.505, 0.2854, 0.505, 0.2854, 0.505, 0.3735, 0.4888, 0.3735, 0.4888, 0.2854, 0.4888, 0.2854, 0.4888, 0.3735, 0.4726, 0.3735, 0.4726, 0.2854, 0.4726, 0.2854, 0.4726, 0.3735, 0.4564, 0.3735, 0.4564, 0.2854, 0.4564, 0.2854, 0.4564, 0.3735, 0.4402, 0.3735, 0.4402, 0.2854, 0.4402, 0.2854, 0.4402, 0.3735, 0.424, 0.3735, 0.424, 0.2854, 0.424, 0.2854, 0.424, 0.3735, 0.4078, 0.3735, 0.4078, 0.2854, 0.4078, 0.2854, 0.4078, 0.3735, 0.3916, 0.3735, 0.3916, 0.2854, 0.3916, 0.2854, 0.3916, 0.3735, 0.3754, 0.3735, 0.3754, 0.2854, 0.3754, 0.2854, 0.3754, 0.3735, 0.3592, 0.3735, 0.3592, 0.2854, 0.3592, 0.2854, 0.3592, 0.3735, 0.343, 0.3735, 0.343, 0.2854, 0.343, 0.2854, 0.343, 0.3735, 0.3267, 0.3735, 0.3267, 0.2854, 0.3267, 0.2854, 0.3267, 0.3735, 0.3105, 0.3735, 0.3105, 0.2854, 0.3105, 0.2854, 0.3105, 0.3735, 0.2943, 0.3735, 0.2943, 0.2854, 0.2943, 0.2854, 0.2943, 0.3735, 0.2781, 0.3735, 0.2781, 0.2854, 0.2781, 0.2854, 0.2781, 0.3735, 0.2619, 0.3735, 0.2619, 0.2854, 0.2619, 0.2854, 0.2619, 0.3735, 0.2457, 0.3735, 0.2457, 0.2854, 0.2457, 0.2854, 0.2457, 0.3735, 0.2295, 0.3735, 0.2295, 0.2854, 0.2295, 0.2854, 0.2295, 0.3735, 0.2133, 0.3735, 0.2133, 0.2854, 0.2133, 0.2854, 0.2133, 0.3735, 0.1971, 0.3735, 0.1971, 0.2854, 0.1971, 0.2854, 0.1971, 0.3735, 0.1809, 0.3735, 0.1809, 0.2854, 0.1809, 0.2854, 0.1809, 0.3735, 0.1647, 0.3735, 0.1647, 0.2854, 0.1647, 0.2854, 0.1647, 0.3735, 0.1485, 0.3735, 0.1485, 0.2854, 0.1485, 0.2854, 0.1485, 0.3735, 0.1323, 0.3735, 0.1323, 0.2854, 0.1323, 0.2854, 0.1323, 0.3735, 0.1161, 0.3735, 0.1161, 0.2854, 0.1161, 0.2854, 0.1161, 0.3735, 0.09991, 0.3735, 0.09991, 0.2854, 0.09991, 0.2854, 0.09991, 0.3735, 0.0837, 0.3735, 0.0837, 0.2854, 0.1161, 0.3735, 0.1323, 0.3735, 0.1323, 0.3735, 0.1161, 0.3735, 0.0837, 0.2854, 0.0837, 0.3735, 0.0675, 0.3735, 0.0675, 0.2854, 0.0675, 0.2854, 0.0675, 0.3735, 0.0513, 0.3735, 0.0513, 0.2854, 0.3945, 0.3596, 0.4277, 0.3563, 0.4596, 0.3466, 0.489, 0.3309, 0.5148, 0.3097, 0.536, 0.284, 0.5517, 0.2546, 0.5614, 0.2226, 0.5646, 0.1895, 0.5614, 0.1563, 0.5517, 0.1244, 0.536, 0.09494, 0.5148, 0.06917, 0.489, 0.04801, 0.4596, 0.03229, 0.4277, 0.02261, 0.3945, 0.01934, 0.3613, 0.02261, 0.3294, 0.03229, 0.3, 0.04801, 0.2742, 0.06917, 0.2531, 0.09494, 0.2374, 0.1244, 0.2277, 0.1563, 0.2244, 0.1895, 0.2277, 0.2226, 0.2374, 0.2546, 0.2531, 0.284, 0.2742, 0.3097, 0.3, 0.3309, 0.3294, 0.3466, 0.3613, 0.3563, 0.0675, 0.1091, 0.0675, 0.1973, 0.0513, 0.1973, 0.0513, 0.1091, 0.0837, 0.1091, 0.0837, 0.1973, 0.0675, 0.1973, 0.0675, 0.1091, 0.09991, 0.1091, 0.09991, 0.1973, 0.0837, 0.1973, 0.0837, 0.1091, 0.1161, 0.1091, 0.1161, 0.1973, 0.09991, 0.1973, 0.09991, 0.1091, 0.1323, 0.1091, 0.1323, 0.1973, 0.1161, 0.1973, 0.1161, 0.1091, 0.1485, 0.1091, 0.1485, 0.1973, 0.1323, 0.1973, 0.1323, 0.1091, 0.1647, 0.1091, 0.1647, 0.1973, 0.1485, 0.1973, 0.1485, 0.1091, 0.1809, 0.1091, 0.1809, 0.1973, 0.1647, 0.1973, 0.1647, 0.1091, 0.1971, 0.1091, 0.1971, 0.1973, 0.1809, 0.1973, 0.1809, 0.1091, 0.2133, 0.1091, 0.2133, 0.1973, 0.1971, 0.1973, 0.1971, 0.1091, 0.2295, 0.1091, 0.2295, 0.1973, 0.2133, 0.1973, 0.2133, 0.1091, 0.2457, 0.1091, 0.2457, 0.1973, 0.2295, 0.1973, 0.2295, 0.1091, 0.2619, 0.1091, 0.2619, 0.1973, 0.2457, 0.1973, 0.2457, 0.1091, 0.2781, 0.1091, 0.2781, 0.1973, 0.2619, 0.1973, 0.2619, 0.1091, 0.2943, 0.1091, 0.2943, 0.1973, 0.2781, 0.1973, 0.2781, 0.1091, 0.3105, 0.1091, 0.3105, 0.1973, 0.2943, 0.1973, 0.2943, 0.1091, 0.3267, 0.1091, 0.3267, 0.1973, 0.3105, 0.1973, 0.3105, 0.1091, 0.343, 0.1091, 0.343, 0.1973, 0.3267, 0.1973, 0.3267, 0.1091, 0.3592, 0.1091, 0.3592, 0.1973, 0.343, 0.1973, 0.343, 0.1091, 0.3754, 0.1091, 0.3754, 0.1973, 0.3592, 0.1973, 0.3592, 0.1091, 0.3916, 0.1091, 0.3916, 0.1973, 0.3754, 0.1973, 0.3754, 0.1091, 0.4078, 0.1091, 0.4078, 0.1973, 0.3916, 0.1973, 0.3916, 0.1091, 0.424, 0.1091, 0.424, 0.1973, 0.4078, 0.1973, 0.4078, 0.1091, 0.4402, 0.1091, 0.4402, 0.1973, 0.424, 0.1973, 0.424, 0.1091, 0.4564, 0.1091, 0.4564, 0.1973, 0.4402, 0.1973, 0.4402, 0.1091, 0.4726, 0.1091, 0.4726, 0.1973, 0.4564, 0.1973, 0.4564, 0.1091, 0.4888, 0.1091, 0.4888, 0.1973, 0.4726, 0.1973, 0.4726, 0.1091, 0.505, 0.1091, 0.505, 0.1973, 0.4888, 0.1973, 0.4888, 0.1091, 0.5212, 0.1091, 0.5212, 0.1973, 0.505, 0.1973, 0.505, 0.1091, 0.5374, 0.1091, 0.5374, 0.1973, 0.5212, 0.1973, 0.5212, 0.1091, 0.5536, 0.1091, 0.5536, 0.1973, 0.5374, 0.1973, 0.5374, 0.1091, 0.5698, 0.1091, 0.5698, 0.1973, 0.5536, 0.1973, 0.5536, 0.1091, 0.0675, 0.1973, 0.0675, 0.2854, 0.0513, 0.2854, 0.0513, 0.1973, 0.0837, 0.1973, 0.0837, 0.2854, 0.0675, 0.2854, 0.0675, 0.1973, 0.09991, 0.1973, 0.09991, 0.2854, 0.0837, 0.2854, 0.0837, 0.1973, 0.1161, 0.1973, 0.1161, 0.2854, 0.09991, 0.2854, 0.09991, 0.1973, 0.1323, 0.1973, 0.1323, 0.2854, 0.1161, 0.2854, 0.1161, 0.1973, 0.1485, 0.1973, 0.1485, 0.2854, 0.1323, 0.2854, 0.1323, 0.1973, 0.1647, 0.1973, 0.1647, 0.2854, 0.1485, 0.2854, 0.1485, 0.1973, 0.1809, 0.1973, 0.1809, 0.2854, 0.1647, 0.2854, 0.1647, 0.1973, 0.1971, 0.1973, 0.1971, 0.2854, 0.1809, 0.2854, 0.1809, 0.1973, 0.2133, 0.1973, 0.2133, 0.2854, 0.1971, 0.2854, 0.1971, 0.1973, 0.2295, 0.1973, 0.2295, 0.2854, 0.2133, 0.2854, 0.2133, 0.1973, 0.2457, 0.1973, 0.2457, 0.2854, 0.2295, 0.2854, 0.2295, 0.1973, 0.2619, 0.1973, 0.2619, 0.2854, 0.2457, 0.2854, 0.2457, 0.1973, 0.2781, 0.1973, 0.2781, 0.2854, 0.2619, 0.2854, 0.2619, 0.1973, 0.2943, 0.1973, 0.2943, 0.2854, 0.2781, 0.2854, 0.2781, 0.1973, 0.3105, 0.1973, 0.3105, 0.2854, 0.2943, 0.2854, 0.2943, 0.1973, 0.3267, 0.1973, 0.3267, 0.2854, 0.3105, 0.2854, 0.3105, 0.1973, 0.343, 0.1973, 0.343, 0.2854, 0.3267, 0.2854, 0.3267, 0.1973, 0.3592, 0.1973, 0.3592, 0.2854, 0.343, 0.2854, 0.343, 0.1973, 0.3754, 0.1973, 0.3754, 0.2854, 0.3592, 0.2854, 0.3592, 0.1973, 0.3916, 0.1973, 0.3916, 0.2854, 0.3754, 0.2854, 0.3754, 0.1973, 0.4078, 0.1973, 0.4078, 0.2854, 0.3916, 0.2854, 0.3916, 0.1973, 0.424, 0.1973, 0.424, 0.2854, 0.4078, 0.2854, 0.4078, 0.1973, 0.4402, 0.1973, 0.4402, 0.2854, 0.424, 0.2854, 0.424, 0.1973, 0.4564, 0.1973, 0.4564, 0.2854, 0.4402, 0.2854, 0.4402, 0.1973, 0.4726, 0.1973, 0.4726, 0.2854, 0.4564, 0.2854, 0.4564, 0.1973, 0.4888, 0.1973, 0.4888, 0.2854, 0.4726, 0.2854, 0.4726, 0.1973, 0.505, 0.1973, 0.505, 0.2854, 0.4888, 0.2854, 0.4888, 0.1973, 0.5212, 0.1973, 0.5212, 0.2854, 0.505, 0.2854, 0.505, 0.1973, 0.5374, 0.1973, 0.5374, 0.2854, 0.5212, 0.2854, 0.5212, 0.1973, 0.5536, 0.1973, 0.5536, 0.2854, 0.5374, 0.2854, 0.5374, 0.1973, 0.5698, 0.1973, 0.5698, 0.2854, 0.5536, 0.2854, 0.5536, 0.1973, 0.5698, 0.021, 0.5698, 0.1091, 0.5536, 0.1091, 0.5536, 0.021, 0.5536, 0.021, 0.5536, 0.1091, 0.5374, 0.1091, 0.5374, 0.021, 0.5374, 0.021, 0.5374, 0.1091, 0.5212, 0.1091, 0.5212, 0.021, 0.5212, 0.021, 0.5212, 0.1091, 0.505, 0.1091, 0.505, 0.021, 0.505, 0.021, 0.505, 0.1091, 0.4888, 0.1091, 0.4888, 0.021, 0.4888, 0.021, 0.4888, 0.1091, 0.4726, 0.1091, 0.4726, 0.021, 0.4726, 0.021, 0.4726, 0.1091, 0.4564, 0.1091, 0.4564, 0.021, 0.4564, 0.021, 0.4564, 0.1091, 0.4402, 0.1091, 0.4402, 0.021, 0.4402, 0.021, 0.4402, 0.1091, 0.424, 0.1091, 0.424, 0.021, 0.424, 0.021, 0.424, 0.1091, 0.4078, 0.1091, 0.4078, 0.021, 0.4078, 0.021, 0.4078, 0.1091, 0.3916, 0.1091, 0.3916, 0.021, 0.3916, 0.021, 0.3916, 0.1091, 0.3754, 0.1091, 0.3754, 0.021, 0.3754, 0.021, 0.3754, 0.1091, 0.3592, 0.1091, 0.3592, 0.021, 0.3592, 0.021, 0.3592, 0.1091, 0.343, 0.1091, 0.343, 0.021, 0.343, 0.021, 0.343, 0.1091, 0.3267, 0.1091, 0.3267, 0.021, 0.3267, 0.021, 0.3267, 0.1091, 0.3105, 0.1091, 0.3105, 0.021, 0.3105, 0.021, 0.3105, 0.1091, 0.2943, 0.1091, 0.2943, 0.021, 0.2943, 0.021, 0.2943, 0.1091, 0.2781, 0.1091, 0.2781, 0.021, 0.2781, 0.021, 0.2781, 0.1091, 0.2619, 0.1091, 0.2619, 0.021, 0.2619, 0.021, 0.2619, 0.1091, 0.2457, 0.1091, 0.2457, 0.021, 0.2457, 0.021, 0.2457, 0.1091, 0.2295, 0.1091, 0.2295, 0.021, 0.2295, 0.021, 0.2295, 0.1091, 0.2133, 0.1091, 0.2133, 0.021, 0.2133, 0.021, 0.2133, 0.1091, 0.1971, 0.1091, 0.1971, 0.021, 0.1971, 0.021, 0.1971, 0.1091, 0.1809, 0.1091, 0.1809, 0.021, 0.1809, 0.021, 0.1809, 0.1091, 0.1647, 0.1091, 0.1647, 0.021, 0.1647, 0.021, 0.1647, 0.1091, 0.1485, 0.1091, 0.1485, 0.021, 0.1485, 0.021, 0.1485, 0.1091, 0.1323, 0.1091, 0.1323, 0.021, 0.1323, 0.021, 0.1323, 0.1091, 0.1161, 0.1091, 0.1161, 0.021, 0.1161, 0.021, 0.1161, 0.1091, 0.09991, 0.1091, 0.09991, 0.021, 0.09991, 0.021, 0.09991, 0.1091, 0.0837, 0.1091, 0.0837, 0.021, 0.0837, 0.021, 0.0837, 0.1091, 0.0675, 0.1091, 0.0675, 0.021, 0.0675, 0.021, 0.0675, 0.1091, 0.0513, 0.1091, 0.0513, 0.021, 0.1809, 0.3735, 0.1971, 0.3735, 0.1971, 0.3735, 0.1809, 0.3735, 0.4726, 0.3735, 0.4888, 0.3735, 0.4888, 0.3735, 0.4726, 0.3735, 0.3267, 0.3735, 0.343, 0.3735, 0.343, 0.3735, 0.3267, 0.3735, 0.1809, 0.3735, 0.1971, 0.3735, 0.1971, 0.3735, 0.1809, 0.3735, 0.5374, 0.3735, 0.5536, 0.3735, 0.5536, 0.3735, 0.5374, 0.3735, 0.3916, 0.3735, 0.4078, 0.3735, 0.4078, 0.3735, 0.3916, 0.3735, 0.2457, 0.3735, 0.2619, 0.3735, 0.2619, 0.3735, 0.2457, 0.3735, 0.09991, 0.3735, 0.1161, 0.3735, 0.1161, 0.3735, 0.09991, 0.3735, 0.4564, 0.3735, 0.4726, 0.3735, 0.4726, 0.3735, 0.4564, 0.3735, 0.3105, 0.3735, 0.3267, 0.3735, 0.3267, 0.3735, 0.3105, 0.3735, 0.1647, 0.3735, 0.1809, 0.3735, 0.1809, 0.3735, 0.1647, 0.3735, 0.5212, 0.3735, 0.5374, 0.3735, 0.5374, 0.3735, 0.5212, 0.3735, 0.3754, 0.3735, 0.3916, 0.3735, 0.3916, 0.3735, 0.3754, 0.3735, 0.2295, 0.3735, 0.2457, 0.3735, 0.2457, 0.3735, 0.2295, 0.3735, 0.0837, 0.3735, 0.09991, 0.3735, 0.09991, 0.3735, 0.0837, 0.3735, 0.4402, 0.3735, 0.4564, 0.3735, 0.4564, 0.3735, 0.4402, 0.3735, 0.2943, 0.3735, 0.3105, 0.3735, 0.3105, 0.3735, 0.2943, 0.3735, 0.1485, 0.3735, 0.1647, 0.3735, 0.1647, 0.3735, 0.1485, 0.3735, 0.505, 0.3735, 0.5212, 0.3735, 0.5212, 0.3735, 0.505, 0.3735, 0.3592, 0.3735, 0.3754, 0.3735, 0.3754, 0.3735, 0.3592, 0.3735, 0.2133, 0.3735, 0.2295, 0.3735, 0.2295, 0.3735, 0.2133, 0.3735, 0.0675, 0.3735, 0.0837, 0.3735, 0.0837, 0.3735, 0.0675, 0.3735, 0.424, 0.3735, 0.4402, 0.3735, 0.4402, 0.3735, 0.424, 0.3735, 0.2781, 0.3735, 0.2943, 0.3735, 0.2943, 0.3735, 0.2781, 0.3735, 0.1323, 0.3735, 0.1485, 0.3735, 0.1485, 0.3735, 0.1323, 0.3735, 0.4888, 0.3735, 0.505, 0.3735, 0.505, 0.3735, 0.4888, 0.3735, 0.343, 0.3735, 0.3592, 0.3735, 0.3592, 0.3735, 0.343, 0.3735, 0.1971, 0.3735, 0.2133, 0.3735, 0.2133, 0.3735, 0.1971, 0.3735, 0.5536, 0.3735, 0.5698, 0.3735, 0.5698, 0.3735, 0.5536, 0.3735, 0.0513, 0.3735, 0.0675, 0.3735, 0.0675, 0.3735, 0.0513, 0.3735, 0.4078, 0.3735, 0.424, 0.3735, 0.424, 0.3735, 0.4078, 0.3735, 0.2619, 0.3735, 0.2781, 0.3735, 0.2781, 0.3735, 0.2619, 0.3735, 0.1323, 0.3735, 0.1485, 0.3735, 0.1485, 0.3735, 0.1323, 0.3735, 0.3916, 0.3735, 0.4078, 0.3735, 0.4078, 0.3735, 0.3916, 0.3735, 0.1647, 0.3735, 0.1809, 0.3735, 0.1809, 0.3735, 0.1647, 0.3735, 0.3754, 0.3735, 0.3916, 0.3735, 0.3916, 0.3735, 0.3754, 0.3735, 0.1485, 0.3735, 0.1647, 0.3735, 0.1647, 0.3735, 0.1485, 0.3735, 0.3592, 0.3735, 0.3754, 0.3735, 0.3754, 0.3735, 0.3592, 0.3735, 0.1323, 0.3735, 0.1485, 0.3735, 0.1485, 0.3735, 0.1323, 0.3735, 0.343, 0.3735, 0.3592, 0.3735, 0.3592, 0.3735, 0.343, 0.3735, 0.5536, 0.3735, 0.5698, 0.3735, 0.5698, 0.3735, 0.5536, 0.3735, 0.1161, 0.3735, 0.1323, 0.3735, 0.1323, 0.3735, 0.1161, 0.3735, 0.3267, 0.3735, 0.343, 0.3735, 0.343, 0.3735, 0.3267, 0.3735, 0.5374, 0.3735, 0.5536, 0.3735, 0.5536, 0.3735, 0.5374, 0.3735, 0.09991, 0.3735, 0.1161, 0.3735, 0.1161, 0.3735, 0.09991, 0.3735, 0.3105, 0.3735, 0.3267, 0.3735, 0.3267, 0.3735, 0.3105, 0.3735, 0.5212, 0.3735, 0.5374, 0.3735, 0.5374, 0.3735, 0.5212, 0.3735, 0.0837, 0.3735, 0.09991, 0.3735, 0.09991, 0.3735, 0.0837, 0.3735, 0.2943, 0.3735, 0.3105, 0.3735, 0.3105, 0.3735, 0.2943, 0.3735, 0.505, 0.3735, 0.5212, 0.3735, 0.5212, 0.3735, 0.505, 0.3735, 0.0675, 0.3735, 0.0837, 0.3735, 0.0837, 0.3735, 0.0675, 0.3735, 0.2781, 0.3735, 0.2943, 0.3735, 0.2943, 0.3735, 0.2781, 0.3735, 0.4888, 0.3735, 0.505, 0.3735, 0.505, 0.3735, 0.4888, 0.3735, 0.0513, 0.3735, 0.0675, 0.3735, 0.0675, 0.3735, 0.0513, 0.3735, 0.2619, 0.3735, 0.2781, 0.3735, 0.2781, 0.3735, 0.2619, 0.3735, 0.4726, 0.3735, 0.4888, 0.3735, 0.4888, 0.3735, 0.4726, 0.3735, 0.2457, 0.3735, 0.2619, 0.3735, 0.2619, 0.3735, 0.2457, 0.3735, 0.4564, 0.3735, 0.4726, 0.3735, 0.4726, 0.3735, 0.4564, 0.3735, 0.2295, 0.3735, 0.2457, 0.3735, 0.2457, 0.3735, 0.2295, 0.3735, 0.4402, 0.3735, 0.4564, 0.3735, 0.4564, 0.3735, 0.4402, 0.3735, 0.2133, 0.3735, 0.2295, 0.3735, 0.2295, 0.3735, 0.2133, 0.3735, 0.424, 0.3735, 0.4402, 0.3735, 0.4402, 0.3735, 0.424, 0.3735, 0.1971, 0.3735, 0.2133, 0.3735, 0.2133, 0.3735, 0.1971, 0.3735, 0.4078, 0.3735, 0.424, 0.3735, 0.424, 0.3735, 0.4078, 0.3735, 0.245, 0.3625, 0.2109, 0.3659, 0.1769, 0.3625, 0.1442, 0.3526, 0.114, 0.3365, 0.08756, 0.3148, 0.06586, 0.2883, 0.04974, 0.2582, 0.03981, 0.2254, 0.03646, 0.1914, 0.03981, 0.1574, 0.04974, 0.1246, 0.06586, 0.09447, 0.08756, 0.06803, 0.114, 0.04633, 0.1442, 0.03021, 0.1769, 0.02028, 0.2109, 0.01693, 0.245, 0.02028, 0.2777, 0.03021, 0.3079, 0.04633, 0.3343, 0.06803, 0.356, 0.09447, 0.3721, 0.1246, 0.3821, 0.1574, 0.3854, 0.1914, 0.3821, 0.2254, 0.3721, 0.2582, 0.356, 0.2883, 0.3343, 0.3148, 0.3079, 0.3365, 0.2777, 0.3526, 0.343, 0.3735, 0.3592, 0.3735, 0.3592, 0.3735, 0.343, 0.3735, 0.5536, 0.3735, 0.5698, 0.3735, 0.5698, 0.3735, 0.5536, 0.3735, 0.1161, 0.3735, 0.1323, 0.3735, 0.1323, 0.3735, 0.1161, 0.3735, 0.3267, 0.3735, 0.343, 0.3735, 0.343, 0.3735, 0.3267, 0.3735, 0.5374, 0.3735, 0.5536, 0.3735, 0.5536, 0.3735, 0.5374, 0.3735, 0.09991, 0.3735, 0.1161, 0.3735, 0.1161, 0.3735, 0.09991, 0.3735, 0.3105, 0.3735, 0.3267, 0.3735, 0.3267, 0.3735, 0.3105, 0.3735, 0.5212, 0.3735, 0.5374, 0.3735, 0.5374, 0.3735, 0.5212, 0.3735, 0.0837, 0.3735, 0.09991, 0.3735, 0.09991, 0.3735, 0.0837, 0.3735, 0.2943, 0.3735, 0.3105, 0.3735, 0.3105, 0.3735, 0.2943, 0.3735, 0.505, 0.3735, 0.5212, 0.3735, 0.5212, 0.3735, 0.505, 0.3735, 0.0675, 0.3735, 0.0837, 0.3735, 0.0837, 0.3735, 0.0675, 0.3735, 0.2781, 0.3735, 0.2943, 0.3735, 0.2943, 0.3735, 0.2781, 0.3735, 0.4888, 0.3735, 0.505, 0.3735, 0.505, 0.3735, 0.4888, 0.3735, 0.0513, 0.3735, 0.0675, 0.3735, 0.0675, 0.3735, 0.0513, 0.3735, 0.2619, 0.3735, 0.2781, 0.3735, 0.2781, 0.3735, 0.2619, 0.3735, 0.4726, 0.3735, 0.4888, 0.3735, 0.4888, 0.3735, 0.4726, 0.3735, 0.2457, 0.3735, 0.2619, 0.3735, 0.2619, 0.3735, 0.2457, 0.3735, 0.4564, 0.3735, 0.4726, 0.3735, 0.4726, 0.3735, 0.4564, 0.3735, 0.2295, 0.3735, 0.2457, 0.3735, 0.2457, 0.3735, 0.2295, 0.3735, 0.4402, 0.3735, 0.4564, 0.3735, 0.4564, 0.3735, 0.4402, 0.3735, 0.2133, 0.3735, 0.2295, 0.3735, 0.2295, 0.3735, 0.2133, 0.3735, 0.424, 0.3735, 0.4402, 0.3735, 0.4402, 0.3735, 0.424, 0.3735, 0.1971, 0.3735, 0.2133, 0.3735, 0.2133, 0.3735, 0.1971, 0.3735, 0.4078, 0.3735, 0.424, 0.3735, 0.424, 0.3735, 0.4078, 0.3735, 0.1809, 0.3735, 0.1971, 0.3735, 0.1971, 0.3735, 0.1809, 0.3735, 0.3916, 0.3735, 0.4078, 0.3735, 0.4078, 0.3735, 0.3916, 0.3735, 0.1647, 0.3735, 0.1809, 0.3735, 0.1809, 0.3735, 0.1647, 0.3735, 0.3754, 0.3735, 0.3916, 0.3735, 0.3916, 0.3735, 0.3754, 0.3735, 0.1485, 0.3735, 0.1647, 0.3735, 0.1647, 0.3735, 0.1485, 0.3735, 0.3592, 0.3735, 0.3754, 0.3735, 0.3754, 0.3735, 0.3592, 0.3735, 0.1795, 0.9846, 0.135, 0.9661, 0.09496, 0.9394, 0.06091, 0.9053, 0.03415, 0.8653, 0.01572, 0.8208, 0.006328, 0.7736, 0.006328, 0.7254, 0.01572, 0.6782, 0.03415, 0.6337, 0.06091, 0.5936, 0.09496, 0.5596, 0.135, 0.5328, 0.1795, 0.5144, 0.2267, 0.505, 0.2749, 0.505, 0.3221, 0.5144, 0.3666, 0.5328, 0.4067, 0.5596, 0.4407, 0.5936, 0.4675, 0.6337, 0.4859, 0.6782, 0.4953, 0.7254, 0.4953, 0.7736, 0.4859, 0.8208, 0.4675, 0.8653, 0.4407, 0.9053, 0.4067, 0.9394, 0.3666, 0.9661, 0.3221, 0.9846, 0.2749, 0.994, 0.2267, 0.994, 0.8288, 0.9269, 0.9899, 0.9273, 0.9898, 0.9579, 0.8287, 0.9575, 0.6739, 0.9505, 0.6543, 0.9446, 0.6543, 0.9446, 0.6739, 0.9505, 0.6575, 0.9284, 0.6688, 0.9319, 0.6688, 0.9319, 0.6575, 0.9284, 0.8288, 0.9269, 0.9899, 0.9273, 0.9899, 0.9273, 0.8288, 0.9269, 0.829, 0.8657, 0.9901, 0.8662, 0.99, 0.8968, 0.8289, 0.8963, 0.829, 0.8657, 0.9901, 0.8662, 0.9901, 0.8662, 0.829, 0.8657, 0.99, 0.8968, 0.8289, 0.8963, 0.8289, 0.8963, 0.99, 0.8968, 0.6363, 0.935, 0.6206, 0.922, 0.6206, 0.922, 0.6363, 0.935, 0.8292, 0.8046, 0.9903, 0.805, 0.9902, 0.8356, 0.8291, 0.8352, 0.8292, 0.8046, 0.9903, 0.805, 0.9903, 0.805, 0.8292, 0.8046, 0.9902, 0.8356, 0.8291, 0.8352, 0.8291, 0.8352, 0.9902, 0.8356, 0.6076, 0.9062, 0.598, 0.8882, 0.598, 0.8882, 0.6076, 0.9062, 0.8294, 0.7434, 0.9905, 0.7438, 0.9904, 0.7744, 0.8293, 0.774, 0.5921, 0.8687, 0.5901, 0.8484, 0.5901, 0.8484, 0.5921, 0.8687, 0.6202, 0.8726, 0.6213, 0.8844, 0.6213, 0.8844, 0.6202, 0.8726, 0.8294, 0.7434, 0.9905, 0.7438, 0.9905, 0.7438, 0.8294, 0.7434, 0.8296, 0.6822, 0.9907, 0.6826, 0.9906, 0.7132, 0.8295, 0.7128, 0.5921, 0.8637, 0.598, 0.8442, 0.598, 0.8442, 0.5921, 0.8637, 0.6248, 0.8494, 0.6213, 0.8608, 0.6213, 0.8608, 0.6248, 0.8494, 0.8296, 0.6822, 0.9907, 0.6826, 0.9907, 0.6826, 0.8296, 0.6822, 0.8298, 0.621, 0.9909, 0.6214, 0.9908, 0.652, 0.8297, 0.6516, 0.8298, 0.621, 0.9909, 0.6214, 0.9909, 0.6214, 0.8298, 0.621, 0.9908, 0.652, 0.8297, 0.6516, 0.8297, 0.6516, 0.9908, 0.652, 0.6076, 0.8262, 0.6206, 0.8104, 0.6206, 0.8104, 0.6076, 0.8262, 0.8301, 0.5598, 0.9911, 0.5603, 0.991, 0.5908, 0.83, 0.5904, 0.8301, 0.5598, 0.9911, 0.5603, 0.9911, 0.5603, 0.8301, 0.5598, 0.991, 0.5908, 0.83, 0.5904, 0.83, 0.5904, 0.991, 0.5908, 0.6363, 0.7974, 0.6543, 0.7878, 0.6543, 0.7878, 0.6363, 0.7974, 0.8303, 0.4987, 0.9913, 0.4991, 0.9912, 0.5297, 0.8302, 0.5293, 0.6739, 0.7819, 0.6942, 0.7799, 0.6942, 0.7799, 0.6739, 0.7819, 0.6806, 0.8121, 0.6688, 0.8133, 0.6688, 0.8133, 0.6806, 0.8121, 0.8303, 0.4987, 0.9913, 0.4991, 0.9913, 0.4991, 0.8303, 0.4987, 0.8305, 0.4375, 0.9916, 0.4379, 0.9914, 0.4685, 0.8304, 0.4681, 0.9914, 0.4685, 0.8304, 0.4681, 0.8304, 0.4681, 0.9914, 0.4685, 0.7145, 0.7819, 0.734, 0.7878, 0.734, 0.7878, 0.7145, 0.7819, 0.7038, 0.8167, 0.6924, 0.8133, 0.6924, 0.8133, 0.7038, 0.8167, 0.8307, 0.3763, 0.9918, 0.3767, 0.9917, 0.4073, 0.8306, 0.4069, 0.8307, 0.3763, 0.9918, 0.3767, 0.9918, 0.3767, 0.8307, 0.3763, 0.9917, 0.4073, 0.8306, 0.4069, 0.8306, 0.4069, 0.9917, 0.4073, 0.752, 0.7974, 0.7678, 0.8104, 0.7678, 0.8104, 0.752, 0.7974, 0.8309, 0.3151, 0.992, 0.3155, 0.9919, 0.3461, 0.8308, 0.3457, 0.7365, 0.8494, 0.7309, 0.839, 0.7309, 0.839, 0.7365, 0.8494, 0.8309, 0.3151, 0.992, 0.3155, 0.992, 0.3155, 0.8309, 0.3151, 0.9919, 0.3461, 0.8308, 0.3457, 0.8308, 0.3457, 0.9919, 0.3461, 0.8311, 0.2539, 0.9922, 0.2544, 0.9921, 0.2849, 0.831, 0.2845, 0.9922, 0.2544, 0.9922, 0.2544, 0.8311, 0.2539, 0.8311, 0.2539, 0.9921, 0.2849, 0.9921, 0.2849, 0.9922, 0.2544, 0.9922, 0.2544, 0.831, 0.2845, 0.831, 0.2845, 0.9921, 0.2849, 0.9921, 0.2849, 0.8311, 0.2539, 0.8311, 0.2539, 0.831, 0.2845, 0.831, 0.2845, 0.8313, 0.1928, 0.9924, 0.1932, 0.9923, 0.2238, 0.8312, 0.2233, 0.8313, 0.1928, 0.9924, 0.1932, 0.9924, 0.1932, 0.8313, 0.1928, 0.9923, 0.2238, 0.8312, 0.2233, 0.8312, 0.2233, 0.9923, 0.2238, 0.7963, 0.8687, 0.7904, 0.8882, 0.7904, 0.8882, 0.7963, 0.8687, 0.8315, 0.1316, 0.9926, 0.132, 0.9925, 0.1626, 0.8314, 0.1622, 0.8315, 0.1316, 0.9926, 0.132, 0.9926, 0.132, 0.8315, 0.1316, 0.9925, 0.1626, 0.8314, 0.1622, 0.8314, 0.1622, 0.9925, 0.1626, 0.7808, 0.9062, 0.7678, 0.922, 0.7678, 0.922, 0.7808, 0.9062, 0.8317, 0.07039, 0.9928, 0.07081, 0.9927, 0.1014, 0.8316, 0.101, 0.752, 0.935, 0.734, 0.9446, 0.734, 0.9446, 0.752, 0.935, 0.7038, 0.9284, 0.7142, 0.9228, 0.7142, 0.9228, 0.7038, 0.9284, 0.8317, 0.07039, 0.9928, 0.07081, 0.9928, 0.07081, 0.8317, 0.07039, 0.8319, 0.009212, 0.993, 0.009627, 0.9929, 0.04022, 0.8318, 0.0398, 0.9929, 0.04022, 0.8318, 0.0398, 0.8318, 0.0398, 0.9929, 0.04022, 0.6806, 0.933, 0.6924, 0.9319, 0.6924, 0.9319, 0.6806, 0.933, 0.8286, 0.9881, 0.9897, 0.9885, 0.9897, 0.9885, 0.8286, 0.9881])
me_cylinder_002.materials.append(mat_material_001)
me_cylinder_002.use_remesh_fix_poles = True
me_cylinder_002.use_remesh_preserve_attributes = False
me_cylinder_002.use_mirror_vertex_groups = False
me_cylinder_002.update()

# ---- objects
ob_light = bpy.data.objects.new('Light', light_light)
ob_camera = bpy.data.objects.new('Camera', cam_camera)
ob_cylinder = bpy.data.objects.new('Cylinder', me_cylinder_002)

# ---- transforms, parenting, visibility, modifiers, constraints
ob_light.location = (4.076, 1.005, 5.904)
ob_light.rotation_euler = (0.6503, 0.05522, 1.866)
ob_light.lock_rotations_4d = False
ob_light.empty_display_type = 'ARROWS'
ob_light.color = (0.0, 0.0, 0.0, 0.0)
ob_light.lineart.crease_threshold = 0.0
ob_camera.location = (7.359, -6.926, 4.958)
ob_camera.rotation_euler = (1.109, 0.0, 0.8149)
ob_camera.lock_rotations_4d = False
ob_camera.empty_display_type = 'ARROWS'
ob_camera.color = (0.0, 0.0, 0.0, 0.0)
ob_camera.display_type = 'WIRE'
ob_camera.lineart.crease_threshold = 0.0
ob_cylinder.location = (1.422e-07, -3.939e-09, 0.0)
ob_cylinder.rotation_euler = (0.0, 1.571, 0.0)
ob_cylinder.scale = (0.7356, 0.7356, 0.3931)
ob_cylinder.lineart.crease_threshold = 0.0

# ---- collection membership
col_collection.objects.link(ob_light)
col_collection.objects.link(ob_camera)
col_collection.objects.link(ob_cylinder)

# ---- scene / render settings (as saved in the file)
scene.camera = ob_camera
scene.frame_start = 1; scene.frame_end = 250; scene.frame_set(1)
scene.render.engine = 'BLENDER_EEVEE_NEXT'
scene.cycles.use_denoising = False
scene.cycles.samples = 128
scene.cycles.sampling_pattern = 'TABULATED_SOBOL'
scene.cycles.use_adaptive_sampling = False
scene.cycles.use_light_tree = False
scene.view_settings.view_transform = 'Filmic'
bpy.context.view_layer.update()
